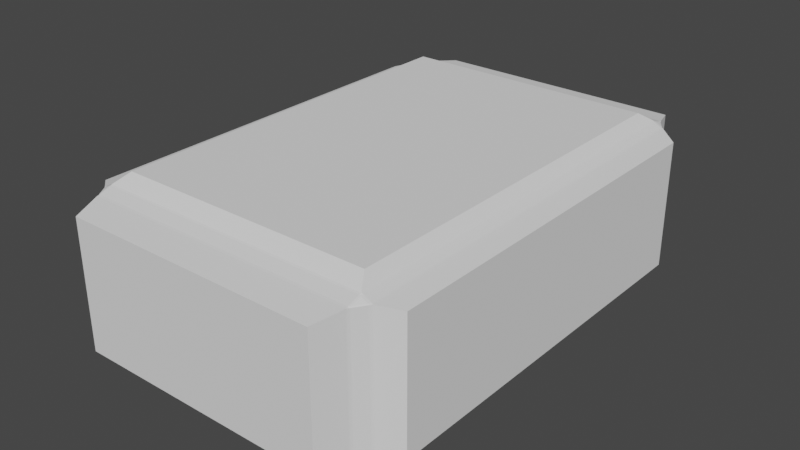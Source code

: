 # Source: lvl3map.blend  (saved by Blender 2.81.16; exported with 4.5.12 LTS)
import bpy
from mathutils import Matrix  # noqa: F401  (used for matrix-valued properties, if any)

bpy.ops.wm.read_factory_settings(use_empty=True)
scene = bpy.context.scene
scene.name = 'Scene'

# ---- collections
col_collection = bpy.data.collections.new('Collection'); scene.collection.children.link(col_collection)

# ---- world
world_world = bpy.data.worlds.new('World'); scene.world = world_world
world_world.use_nodes = True; world_world.node_tree.nodes.clear()
_N = world_world.node_tree.nodes; _L = world_world.node_tree.links
n0 = _N.new('ShaderNodeOutputWorld'); n0.name = 'World Output'; n0.location = (300, 300)
n1 = _N.new('ShaderNodeBackground'); n1.name = 'Background'; n1.location = (10, 300)
n1.inputs[0].default_value = (0.05088, 0.05088, 0.05088, 1.0)
_L.new(n1.outputs[0], n0.inputs[0])
n0.is_active_output = True
world_world.color = (0.05088, 0.05088, 0.05088)
world_world.use_sun_shadow = False
world_world.sun_shadow_jitter_overblur = 0.0

# ---- meshes
me_faces = bpy.data.meshes.new('faces')
me_faces.from_pydata([(-7.682, -10.0, -7.682), (-10.0, -7.682, -7.682), (-7.682, -10.0, 7.682), (-10.0, -7.682, 7.682), (-10.0, 7.682, -7.682), (-7.682, 10.0, -7.682), (-7.682, 10.0, 7.682), (-10.0, 7.682, 7.682), (10.0, -7.682, -7.682), (7.682, -10.0, -7.682), (7.682, -10.0, 7.682), (10.0, -7.682, 7.682), (7.682, 10.0, -7.682), (10.0, 7.682, -7.682), (10.0, 7.682, 7.682), (7.682, 10.0, 7.682), (-10.0, -6.369, -6.369), (-10.0, -6.484, -6.484), (-10.0, 6.484, -6.484), (-10.0, 6.369, -6.369), (-6.369, -10.0, -6.369), (-6.484, -10.0, -6.484), (-6.484, -10.0, 6.484), (-6.369, -10.0, 6.369), (-10.0, -6.369, 6.369), (-10.0, -6.484, 6.484), (-10.0, 6.369, 6.369), (-10.0, 6.484, 6.484), (-6.369, 10.0, 6.369), (-6.484, 10.0, 6.484), (-6.484, 10.0, -6.484), (-6.369, 10.0, -6.369), (6.484, 10.0, -6.484), (6.369, 10.0, -6.369), (6.369, 10.0, 6.369), (6.484, 10.0, 6.484), (10.0, 6.369, 6.369), (10.0, 6.484, 6.484), (10.0, 6.484, -6.484), (10.0, 6.369, -6.369), (10.0, -6.484, -6.484), (10.0, -6.369, -6.369), (10.0, -6.369, 6.369), (10.0, -6.484, 6.484), (6.369, -10.0, 6.369), (6.484, -10.0, 6.484), (6.484, -10.0, -6.484), (6.369, -10.0, -6.369)], [], [(21, 46, 9, 0), (37, 43, 11, 14), (17, 25, 3, 1), (29, 35, 15, 6), (16, 19, 26, 24), (47, 20, 23, 44), (27, 18, 4, 7), (31, 33, 34, 28), (22, 21, 0, 2), (35, 32, 12, 15), (30, 29, 6, 5), (32, 30, 5, 12), (39, 41, 42, 36), (43, 40, 8, 11), (38, 37, 14, 13), (40, 38, 13, 8), (46, 45, 10, 9), (45, 22, 2, 10), (25, 27, 7, 3), (18, 17, 1, 4)])
_uv = me_faces.uv_layers.new(name='UVMap')
_uv.uv.foreach_set('vector', [0.419, 0.956, 0.419, 0.794, 0.404, 0.779, 0.404, 0.971, 0.581, 0.544, 0.581, 0.706, 0.596, 0.721, 0.596, 0.529, 0.419, 0.04395, 0.581, 0.04395, 0.596, 0.02898, 0.404, 0.02898, 0.581, 0.294, 0.581, 0.456, 0.596, 0.471, 0.596, 0.279, 0.4204, 0.04539, 0.4204, 0.2046, 0.5796, 0.2046, 0.5796, 0.04539, 0.4204, 0.7954, 0.4204, 0.9546, 0.5796, 0.9546, 0.5796, 0.7954, 0.581, 0.206, 0.419, 0.206, 0.404, 0.221, 0.596, 0.221, 0.4204, 0.2954, 0.4204, 0.4546, 0.5796, 0.4546, 0.5796, 0.2954, 0.581, 0.956, 0.419, 0.956, 0.404, 0.971, 0.596, 0.971, 0.581, 0.456, 0.419, 0.456, 0.404, 0.471, 0.596, 0.471, 0.419, 0.294, 0.581, 0.294, 0.596, 0.279, 0.404, 0.279, 0.419, 0.456, 0.419, 0.294, 0.404, 0.279, 0.404, 0.471, 0.4204, 0.5454, 0.4204, 0.7046, 0.5796, 0.7046, 0.5796, 0.5454, 0.581, 0.706, 0.419, 0.706, 0.404, 0.721, 0.596, 0.721, 0.419, 0.544, 0.581, 0.544, 0.596, 0.529, 0.404, 0.529, 0.419, 0.706, 0.419, 0.544, 0.404, 0.529, 0.404, 0.721, 0.419, 0.794, 0.581, 0.794, 0.596, 0.779, 0.404, 0.779, 0.581, 0.794, 0.581, 0.956, 0.596, 0.971, 0.596, 0.779, 0.581, 0.04395, 0.581, 0.206, 0.596, 0.221, 0.596, 0.02898, 0.419, 0.206, 0.419, 0.04395, 0.404, 0.02898, 0.404, 0.221])
me_faces.use_remesh_fix_poles = True
me_faces.use_remesh_preserve_attributes = False
me_faces.use_mirror_vertex_groups = False
me_faces.update()
me_cube_002 = bpy.data.meshes.new('Cube.002')
me_cube_002.from_pydata([(-7.682, -7.682, -10.0), (-7.682, -10.0, -7.682), (-10.0, -7.682, -7.682), (-7.682, -10.0, 7.682), (-7.682, -7.682, 10.0), (-10.0, -7.682, 7.682), (-7.682, 7.682, -10.0), (-10.0, 7.682, -7.682), (-7.682, 10.0, -7.682), (-7.682, 7.682, 10.0), (-7.682, 10.0, 7.682), (-10.0, 7.682, 7.682), (7.682, -7.682, -10.0), (10.0, -7.682, -7.682), (7.682, -10.0, -7.682), (7.682, -7.682, 10.0), (7.682, -10.0, 7.682), (10.0, -7.682, 7.682), (7.682, 7.682, -10.0), (7.682, 10.0, -7.682), (10.0, 7.682, -7.682), (7.682, 7.682, 10.0), (10.0, 7.682, 7.682), (7.682, 10.0, 7.682), (-8.216, 8.315, -8.775), (-8.321, 8.321, -8.722), (-8.315, 8.216, -8.775), (-8.248, 8.248, -8.868), (-8.315, -8.216, -8.775), (-8.321, -8.321, -8.722), (-8.216, -8.315, -8.775), (-8.248, -8.248, -8.868), (-8.775, -8.216, -8.315), (-8.868, -8.248, -8.248), (-8.775, -8.315, -8.216), (-8.722, -8.321, -8.321), (-8.775, 8.216, -8.315), (-8.722, 8.321, -8.321), (-8.775, 8.315, -8.216), (-8.868, 8.248, -8.248), (-8.216, -8.775, -8.315), (-8.321, -8.722, -8.321), (-8.315, -8.775, -8.216), (-8.248, -8.868, -8.248), (-8.315, -8.775, 8.216), (-8.321, -8.722, 8.321), (-8.216, -8.775, 8.315), (-8.248, -8.868, 8.248), (-8.775, -8.315, 8.216), (-8.868, -8.248, 8.248), (-8.775, -8.216, 8.315), (-8.722, -8.321, 8.321), (-8.216, -8.315, 8.775), (-8.321, -8.321, 8.722), (-8.315, -8.216, 8.775), (-8.248, -8.248, 8.868), (-8.315, 8.216, 8.775), (-8.321, 8.321, 8.722), (-8.216, 8.315, 8.775), (-8.248, 8.248, 8.868), (-8.775, 8.216, 8.315), (-8.868, 8.248, 8.248), (-8.775, 8.315, 8.216), (-8.722, 8.321, 8.321), (-8.216, 8.775, 8.315), (-8.321, 8.722, 8.321), (-8.315, 8.775, 8.216), (-8.248, 8.868, 8.248), (-8.216, 8.775, -8.315), (-8.248, 8.868, -8.248), (-8.315, 8.775, -8.216), (-8.321, 8.722, -8.321), (8.315, 8.216, -8.775), (8.321, 8.321, -8.722), (8.216, 8.315, -8.775), (8.248, 8.248, -8.868), (8.216, 8.775, -8.315), (8.321, 8.722, -8.321), (8.315, 8.775, -8.216), (8.248, 8.868, -8.248), (8.216, 8.315, 8.775), (8.321, 8.321, 8.722), (8.315, 8.216, 8.775), (8.248, 8.248, 8.868), (8.216, 8.775, 8.315), (8.248, 8.868, 8.248), (8.315, 8.775, 8.216), (8.321, 8.722, 8.321), (8.775, 8.216, 8.315), (8.722, 8.321, 8.321), (8.775, 8.315, 8.216), (8.868, 8.248, 8.248), (8.775, 8.216, -8.315), (8.868, 8.248, -8.248), (8.775, 8.315, -8.216), (8.722, 8.321, -8.321), (8.216, -8.315, -8.775), (8.321, -8.321, -8.722), (8.315, -8.216, -8.775), (8.248, -8.248, -8.868), (8.775, -8.216, -8.315), (8.722, -8.321, -8.321), (8.775, -8.315, -8.216), (8.868, -8.248, -8.248), (8.315, -8.216, 8.775), (8.321, -8.321, 8.722), (8.216, -8.315, 8.775), (8.248, -8.248, 8.868), (8.775, -8.216, 8.315), (8.868, -8.248, 8.248), (8.775, -8.315, 8.216), (8.722, -8.321, 8.321), (8.216, -8.775, 8.315), (8.321, -8.722, 8.321), (8.315, -8.775, 8.216), (8.248, -8.868, 8.248), (8.216, -8.775, -8.315), (8.248, -8.868, -8.248), (8.315, -8.775, -8.216), (8.321, -8.722, -8.321), (9.434, 7.965, 7.965), (9.434, 7.965, -7.965), (9.434, -7.965, 7.965), (9.434, -7.965, -7.965), (-7.965, -9.434, -7.965), (-7.965, -9.434, 7.965), (7.965, -9.434, -7.965), (7.965, -9.434, 7.965), (7.682, -0.01968, 10.0), (8.248, -0.02113, 8.868)], [], [(30, 40, 116, 96), (106, 112, 46, 52), (26, 36, 32, 28), (58, 64, 84, 80), (114, 110, 102, 118), (127, 126, 14, 16), (90, 86, 78, 94), (82, 88, 108, 104), (27, 31, 0, 6), (49, 33, 2, 5), (61, 49, 5, 11), (39, 61, 11, 7), (75, 27, 6, 18), (59, 83, 21, 9), (79, 85, 23, 19), (99, 75, 18, 12), (129, 107, 15, 128), (123, 122, 17, 13), (31, 99, 12, 0), (125, 127, 16, 3), (29, 35, 41), (66, 62, 38, 70), (126, 124, 1, 14), (33, 39, 7, 2), (107, 55, 4, 15), (55, 59, 9, 4), (85, 67, 10, 23), (124, 125, 3, 1), (25, 71, 37), (98, 100, 92, 72), (67, 69, 8, 10), (69, 79, 19, 8), (122, 120, 22, 17), (81, 87, 89), (73, 95, 77), (97, 119, 101), (120, 121, 20, 22), (121, 123, 13, 20), (105, 111, 113), (42, 34, 48, 44), (45, 51, 53), (57, 63, 65), (54, 50, 60, 56), (74, 76, 68, 24), (93, 103, 123, 121), (91, 93, 121, 120), (109, 91, 120, 122), (103, 109, 122, 123), (43, 47, 125, 124), (117, 43, 124, 126), (47, 115, 127, 125), (115, 117, 126, 127), (83, 129, 128, 21)])
_uv = me_cube_002.uv_layers.new(name='UVMap')
_uv.uv.foreach_set('vector', [0.1473, 0.7326, 0.1473, 0.7384, 0.3527, 0.7384, 0.3527, 0.7326, 0.6473, 0.7326, 0.6473, 0.7384, 0.8527, 0.7384, 0.8527, 0.7326, 0.1458, 0.5189, 0.1369, 0.522, 0.1369, 0.728, 0.1458, 0.7311, 0.8527, 0.5174, 0.8527, 0.5116, 0.6462, 0.5119, 0.6336, 0.5208, 0.6027, 0.7558, 0.6027, 0.7442, 0.3973, 0.7442, 0.3973, 0.7558, 0.5996, 0.7684, 0.4004, 0.7684, 0.404, 0.779, 0.596, 0.779, 0.6163, 0.5194, 0.6038, 0.4953, 0.3962, 0.4953, 0.3837, 0.5194, 0.6308, 0.5223, 0.6192, 0.5223, 0.6067, 0.7416, 0.6433, 0.7322, 0.1469, 0.5184, 0.1469, 0.7316, 0.154, 0.721, 0.154, 0.529, 0.6031, 0.9894, 0.3969, 0.9894, 0.404, 1.0, 0.596, 1.0, 0.8644, 0.5219, 0.8644, 0.7281, 0.875, 0.721, 0.875, 0.529, 0.3969, 0.2423, 0.6031, 0.2423, 0.596, 0.221, 0.404, 0.221, 0.3673, 0.5219, 0.1469, 0.5184, 0.154, 0.529, 0.346, 0.529, 0.8531, 0.5184, 0.6327, 0.5219, 0.654, 0.529, 0.846, 0.529, 0.3969, 0.4923, 0.6031, 0.4923, 0.596, 0.471, 0.404, 0.471, 0.3531, 0.7316, 0.3673, 0.5219, 0.346, 0.529, 0.346, 0.721, 0.6398, 0.627, 0.6469, 0.7316, 0.654, 0.721, 0.654, 0.6252, 0.4004, 0.7316, 0.5996, 0.7316, 0.596, 0.721, 0.404, 0.721, 0.1469, 0.7316, 0.3531, 0.7316, 0.346, 0.721, 0.154, 0.721, 0.8496, 0.7447, 0.6504, 0.7447, 0.654, 0.75, 0.846, 0.75, 0.146, 0.729, 0.141, 0.729, 0.146, 0.734, 0.6027, 0.2558, 0.6027, 0.2442, 0.3973, 0.2442, 0.3973, 0.2558, 0.3496, 0.7447, 0.1504, 0.7447, 0.154, 0.75, 0.346, 0.75, 0.1356, 0.7281, 0.1356, 0.5219, 0.125, 0.529, 0.125, 0.721, 0.6469, 0.7316, 0.8531, 0.7316, 0.846, 0.721, 0.654, 0.721, 0.8531, 0.7316, 0.8531, 0.5184, 0.846, 0.529, 0.846, 0.721, 0.6469, 0.5106, 0.8531, 0.5106, 0.846, 0.5, 0.654, 0.5, 0.4004, 0.9763, 0.5996, 0.9763, 0.596, 0.971, 0.404, 0.971, 0.146, 0.521, 0.146, 0.516, 0.141, 0.521, 0.3567, 0.7322, 0.3933, 0.7416, 0.3808, 0.5223, 0.3692, 0.5223, 0.6031, 0.2577, 0.3969, 0.2577, 0.404, 0.279, 0.596, 0.279, 0.1469, 0.5106, 0.3531, 0.5106, 0.346, 0.5, 0.154, 0.5, 0.5996, 0.7316, 0.6066, 0.5254, 0.596, 0.529, 0.596, 0.721, 0.646, 0.521, 0.646, 0.516, 0.641, 0.521, 0.354, 0.521, 0.359, 0.521, 0.354, 0.516, 0.354, 0.729, 0.354, 0.734, 0.359, 0.729, 0.6066, 0.5254, 0.3934, 0.5254, 0.404, 0.529, 0.596, 0.529, 0.3934, 0.5254, 0.4004, 0.7316, 0.404, 0.721, 0.404, 0.529, 0.646, 0.729, 0.641, 0.729, 0.646, 0.734, 0.3973, 0.9826, 0.3973, 0.9884, 0.6027, 0.9884, 0.6027, 0.9826, 0.604, 0.979, 0.604, 0.984, 0.609, 0.979, 0.854, 0.521, 0.859, 0.521, 0.854, 0.516, 0.8542, 0.7311, 0.8631, 0.728, 0.8631, 0.522, 0.8542, 0.5189, 0.3664, 0.5208, 0.3538, 0.5119, 0.1473, 0.5116, 0.1473, 0.5174, 0.3827, 0.5219, 0.3969, 0.7423, 0.4004, 0.7316, 0.3934, 0.5254, 0.6173, 0.5219, 0.3827, 0.5219, 0.3934, 0.5254, 0.6066, 0.5254, 0.6031, 0.7423, 0.6173, 0.5219, 0.6066, 0.5254, 0.5996, 0.7316, 0.3969, 0.7423, 0.6031, 0.7423, 0.5996, 0.7316, 0.4004, 0.7316, 0.3969, 0.9816, 0.6031, 0.9816, 0.5996, 0.9763, 0.4004, 0.9763, 0.3531, 0.7394, 0.1469, 0.7394, 0.1504, 0.7447, 0.3496, 0.7447, 0.8531, 0.7394, 0.6469, 0.7394, 0.6504, 0.7447, 0.8496, 0.7447, 0.6031, 0.7577, 0.3969, 0.7577, 0.4004, 0.7684, 0.5996, 0.7684, 0.6327, 0.5219, 0.6398, 0.627, 0.654, 0.6252, 0.654, 0.529])
me_cube_002.use_remesh_fix_poles = True
me_cube_002.use_remesh_preserve_attributes = False
me_cube_002.use_mirror_vertex_groups = False
me_cube_002.update()
me_faces_001 = bpy.data.meshes.new('faces.001')
me_faces_001.from_pydata([(-7.682, -7.682, -10.0), (-7.682, 7.682, -10.0), (7.682, -7.682, -10.0), (7.682, 7.682, -10.0), (-6.369, 6.369, -10.0), (-6.484, 6.484, -10.0), (-6.484, -6.484, -10.0), (-6.369, -6.369, -10.0), (6.369, 6.369, -10.0), (6.484, 6.484, -10.0), (6.369, -6.369, -10.0), (6.484, -6.484, -10.0)], [], [(5, 9, 3, 1), (4, 7, 10, 8), (11, 6, 0, 2), (9, 11, 2, 3), (6, 5, 1, 0)])
_uv = me_faces_001.uv_layers.new(name='UVMap')
_uv.uv.foreach_set('vector', [0.169, 0.544, 0.331, 0.544, 0.346, 0.529, 0.154, 0.529, 0.1704, 0.5454, 0.1704, 0.7046, 0.3296, 0.7046, 0.3296, 0.5454, 0.331, 0.706, 0.169, 0.706, 0.154, 0.721, 0.346, 0.721, 0.331, 0.544, 0.331, 0.706, 0.346, 0.721, 0.346, 0.529, 0.169, 0.706, 0.169, 0.544, 0.154, 0.529, 0.154, 0.721])
me_faces_001.use_remesh_fix_poles = True
me_faces_001.use_remesh_preserve_attributes = False
me_faces_001.use_mirror_vertex_groups = False
me_faces_001.update()
me_cube_000 = bpy.data.meshes.new('Cube.000')
me_cube_000.from_pydata([(-8.216, 8.315, -8.775), (-8.321, 8.321, -8.722), (-8.315, 8.216, -8.775), (-8.248, 8.248, -8.868), (-8.315, -8.216, -8.775), (-8.321, -8.321, -8.722), (-8.216, -8.315, -8.775), (-8.248, -8.248, -8.868), (-8.775, -8.216, -8.315), (-8.868, -8.248, -8.248), (-8.775, -8.315, -8.216), (-8.722, -8.321, -8.321), (-8.775, 8.216, -8.315), (-8.722, 8.321, -8.321), (-8.775, 8.315, -8.216), (-8.868, 8.248, -8.248), (-8.216, -8.775, -8.315), (-8.321, -8.722, -8.321), (-8.315, -8.775, -8.216), (-8.248, -8.868, -8.248), (-8.315, -8.775, 8.216), (-8.321, -8.722, 8.321), (-8.216, -8.775, 8.315), (-8.248, -8.868, 8.248), (-8.775, -8.315, 8.216), (-8.868, -8.248, 8.248), (-8.775, -8.216, 8.315), (-8.722, -8.321, 8.321), (-8.216, -8.315, 8.775), (-8.321, -8.321, 8.722), (-8.315, -8.216, 8.775), (-8.248, -8.248, 8.868), (-8.315, 8.216, 8.775), (-8.321, 8.321, 8.722), (-8.216, 8.315, 8.775), (-8.248, 8.248, 8.868), (-8.775, 8.216, 8.315), (-8.868, 8.248, 8.248), (-8.775, 8.315, 8.216), (-8.722, 8.321, 8.321), (-8.216, 8.775, 8.315), (-8.321, 8.722, 8.321), (-8.315, 8.775, 8.216), (-8.248, 8.868, 8.248), (-8.216, 8.775, -8.315), (-8.248, 8.868, -8.248), (-8.315, 8.775, -8.216), (-8.321, 8.722, -8.321), (8.315, 8.216, -8.775), (8.321, 8.321, -8.722), (8.216, 8.315, -8.775), (8.248, 8.248, -8.868), (8.216, 8.775, -8.315), (8.321, 8.722, -8.321), (8.315, 8.775, -8.216), (8.248, 8.868, -8.248), (8.216, 8.315, 8.775), (8.321, 8.321, 8.722), (8.315, 8.216, 8.775), (8.248, 8.248, 8.868), (8.216, 8.775, 8.315), (8.248, 8.868, 8.248), (8.315, 8.775, 8.216), (8.321, 8.722, 8.321), (8.775, 8.216, 8.315), (8.722, 8.321, 8.321), (8.775, 8.315, 8.216), (8.868, 8.248, 8.248), (8.775, 8.216, -8.315), (8.868, 8.248, -8.248), (8.775, 8.315, -8.216), (8.722, 8.321, -8.321), (8.216, -8.315, -8.775), (8.321, -8.321, -8.722), (8.315, -8.216, -8.775), (8.248, -8.248, -8.868), (8.775, -8.216, -8.315), (8.722, -8.321, -8.321), (8.775, -8.315, -8.216), (8.868, -8.248, -8.248), (8.315, -8.216, 8.775), (8.321, -8.321, 8.722), (8.216, -8.315, 8.775), (8.248, -8.248, 8.868), (8.775, -8.216, 8.315), (8.868, -8.248, 8.248), (8.775, -8.315, 8.216), (8.722, -8.321, 8.321), (8.216, -8.775, 8.315), (8.321, -8.722, 8.321), (8.315, -8.775, 8.216), (8.248, -8.868, 8.248), (8.216, -8.775, -8.315), (8.248, -8.868, -8.248), (8.315, -8.775, -8.216), (8.321, -8.722, -8.321)], [], [(0, 1, 2, 3), (4, 5, 6, 7), (8, 9, 10, 11), (12, 13, 14, 15), (16, 17, 18, 19), (20, 21, 22, 23), (24, 25, 26, 27), (28, 29, 30, 31), (32, 33, 34, 35), (36, 37, 38, 39), (40, 41, 42, 43), (44, 45, 46, 47), (48, 49, 50, 51), (52, 53, 54, 55), (56, 57, 58, 59), (60, 61, 62, 63), (64, 65, 66, 67), (68, 69, 70, 71), (72, 73, 74, 75), (76, 77, 78, 79), (80, 81, 82, 83), (84, 85, 86, 87), (88, 89, 90, 91), (92, 93, 94, 95), (11, 5, 4, 8), (5, 17, 16, 6), (17, 11, 10, 18), (27, 21, 20, 24), (21, 29, 28, 22), (29, 27, 26, 30), (47, 1, 0, 44), (1, 13, 12, 2), (13, 47, 46, 14), (39, 33, 32, 36), (33, 41, 40, 34), (41, 39, 38, 42), (95, 73, 72, 92), (73, 77, 76, 74), (77, 95, 94, 78), (87, 81, 80, 84), (81, 89, 88, 82), (89, 87, 86, 90), (71, 49, 48, 68), (49, 53, 52, 50), (53, 71, 70, 54), (63, 57, 56, 60), (57, 65, 64, 58), (65, 63, 62, 66), (2, 4, 7, 3), (8, 12, 15, 9), (18, 20, 23, 19), (24, 10, 9, 25), (30, 32, 35, 31), (36, 26, 25, 37), (42, 46, 45, 43), (14, 38, 37, 15), (50, 0, 3, 51), (44, 52, 55, 45), (34, 56, 59, 35), (60, 40, 43, 61), (66, 70, 69, 67), (54, 62, 61, 55), (74, 48, 51, 75), (68, 76, 79, 69), (58, 80, 83, 59), (84, 64, 67, 85), (90, 94, 93, 91), (78, 86, 85, 79), (6, 72, 75, 7), (92, 16, 19, 93), (82, 28, 31, 83), (22, 88, 91, 23)])
_uv = me_cube_000.uv_layers.new(name='UVMap')
_uv.uv.foreach_set('vector', [0.1473, 0.5174, 0.1466, 0.517, 0.1466, 0.5179, 0.1469, 0.5179, 0.1458, 0.7311, 0.1452, 0.7316, 0.1466, 0.7321, 0.1466, 0.7318, 0.1369, 0.728, 0.1361, 0.7281, 0.1361, 0.7284, 0.1375, 0.7289, 0.1369, 0.522, 0.1375, 0.5211, 0.1361, 0.5216, 0.1361, 0.5219, 0.1473, 0.7384, 0.1466, 0.738, 0.1466, 0.7389, 0.1469, 0.7389, 0.6027, 0.9826, 0.6034, 0.983, 0.6034, 0.9821, 0.6031, 0.9821, 0.6027, 0.9884, 0.6031, 0.9889, 0.6034, 0.9889, 0.6034, 0.988, 0.8527, 0.7326, 0.8534, 0.733, 0.8534, 0.7321, 0.8531, 0.7321, 0.8542, 0.5189, 0.8548, 0.5184, 0.8534, 0.5179, 0.8534, 0.5182, 0.8631, 0.522, 0.8639, 0.5219, 0.8639, 0.5216, 0.8625, 0.5211, 0.8527, 0.5116, 0.8534, 0.512, 0.8534, 0.5111, 0.8531, 0.5111, 0.1473, 0.5116, 0.1469, 0.5111, 0.1466, 0.5111, 0.1466, 0.512, 0.3692, 0.5223, 0.37, 0.5216, 0.3682, 0.5216, 0.3682, 0.5219, 0.3538, 0.5119, 0.3553, 0.5125, 0.3534, 0.5111, 0.3531, 0.5111, 0.6336, 0.5208, 0.6337, 0.5202, 0.6318, 0.5216, 0.6321, 0.5216, 0.6462, 0.5119, 0.6469, 0.5111, 0.6466, 0.5111, 0.6447, 0.5125, 0.6192, 0.5223, 0.62, 0.5216, 0.6182, 0.5216, 0.6182, 0.5219, 0.3808, 0.5223, 0.3818, 0.5219, 0.3818, 0.5216, 0.38, 0.5216, 0.3527, 0.7326, 0.3534, 0.733, 0.3534, 0.7321, 0.3531, 0.7321, 0.3933, 0.7416, 0.391, 0.7418, 0.3966, 0.7432, 0.3966, 0.7429, 0.6433, 0.7322, 0.641, 0.7336, 0.6466, 0.7321, 0.6466, 0.7318, 0.6067, 0.7416, 0.6034, 0.7429, 0.6034, 0.7432, 0.609, 0.7418, 0.6473, 0.7384, 0.6466, 0.738, 0.6466, 0.7389, 0.6469, 0.7389, 0.3527, 0.7384, 0.3531, 0.7389, 0.3534, 0.7389, 0.3534, 0.738, 0.141, 0.729, 0.146, 0.729, 0.1461, 0.7284, 0.1403, 0.7284, 0.146, 0.729, 0.146, 0.734, 0.1466, 0.7347, 0.1466, 0.7289, 0.146, 0.734, 0.141, 0.729, 0.1403, 0.7289, 0.1461, 0.7347, 0.604, 0.984, 0.604, 0.979, 0.6034, 0.9789, 0.6034, 0.9847, 0.604, 0.979, 0.609, 0.979, 0.6097, 0.9784, 0.6039, 0.9784, 0.609, 0.979, 0.604, 0.984, 0.6039, 0.9847, 0.6097, 0.9789, 0.146, 0.516, 0.146, 0.521, 0.1466, 0.5211, 0.1466, 0.5153, 0.146, 0.521, 0.141, 0.521, 0.1403, 0.5216, 0.1461, 0.5216, 0.141, 0.521, 0.146, 0.516, 0.1461, 0.5153, 0.1403, 0.5211, 0.859, 0.521, 0.854, 0.521, 0.8539, 0.5216, 0.8597, 0.5216, 0.854, 0.521, 0.854, 0.516, 0.8534, 0.5153, 0.8534, 0.5211, 0.854, 0.516, 0.859, 0.521, 0.8597, 0.5211, 0.8539, 0.5153, 0.354, 0.734, 0.354, 0.729, 0.3534, 0.7289, 0.3534, 0.7347, 0.354, 0.729, 0.359, 0.729, 0.3597, 0.7284, 0.3539, 0.7284, 0.359, 0.729, 0.354, 0.734, 0.3539, 0.7347, 0.3597, 0.7289, 0.641, 0.729, 0.646, 0.729, 0.6461, 0.7284, 0.6403, 0.7284, 0.646, 0.729, 0.646, 0.734, 0.6466, 0.7347, 0.6466, 0.7289, 0.646, 0.734, 0.641, 0.729, 0.6403, 0.7289, 0.6461, 0.7347, 0.359, 0.521, 0.354, 0.521, 0.3539, 0.5216, 0.3597, 0.5216, 0.354, 0.521, 0.354, 0.516, 0.3534, 0.5153, 0.3534, 0.5211, 0.354, 0.516, 0.359, 0.521, 0.3597, 0.5211, 0.3539, 0.5153, 0.646, 0.516, 0.646, 0.521, 0.6466, 0.5211, 0.6466, 0.5153, 0.646, 0.521, 0.641, 0.521, 0.6403, 0.5216, 0.6461, 0.5216, 0.641, 0.521, 0.646, 0.516, 0.6461, 0.5153, 0.6403, 0.5211, 0.1458, 0.5189, 0.1458, 0.7311, 0.1469, 0.7316, 0.1469, 0.5184, 0.1369, 0.728, 0.1369, 0.522, 0.1356, 0.5219, 0.1356, 0.7281, 0.3973, 0.9826, 0.6027, 0.9826, 0.6031, 0.9816, 0.3969, 0.9816, 0.6027, 0.9884, 0.3973, 0.9884, 0.3969, 0.9894, 0.6031, 0.9894, 0.8542, 0.7311, 0.8542, 0.5189, 0.8531, 0.5184, 0.8531, 0.7316, 0.8631, 0.522, 0.8631, 0.728, 0.8644, 0.7281, 0.8644, 0.5219, 0.6027, 0.2558, 0.3973, 0.2558, 0.3969, 0.2577, 0.6031, 0.2577, 0.3973, 0.2442, 0.6027, 0.2442, 0.6031, 0.2423, 0.3969, 0.2423, 0.3664, 0.5208, 0.1473, 0.5174, 0.1469, 0.5184, 0.3673, 0.5219, 0.1473, 0.5116, 0.3538, 0.5119, 0.3531, 0.5106, 0.1469, 0.5106, 0.8527, 0.5174, 0.6336, 0.5208, 0.6327, 0.5219, 0.8531, 0.5184, 0.6462, 0.5119, 0.8527, 0.5116, 0.8531, 0.5106, 0.6469, 0.5106, 0.6163, 0.5194, 0.3837, 0.5194, 0.3827, 0.5219, 0.6173, 0.5219, 0.3962, 0.4953, 0.6038, 0.4953, 0.6031, 0.4923, 0.3969, 0.4923, 0.3567, 0.7322, 0.3692, 0.5223, 0.3673, 0.5219, 0.3531, 0.7316, 0.3808, 0.5223, 0.3933, 0.7416, 0.3969, 0.7423, 0.3827, 0.5219, 0.6308, 0.5223, 0.6433, 0.7322, 0.6469, 0.7316, 0.6327, 0.5219, 0.6067, 0.7416, 0.6192, 0.5223, 0.6173, 0.5219, 0.6031, 0.7423, 0.6027, 0.7558, 0.3973, 0.7558, 0.3969, 0.7577, 0.6031, 0.7577, 0.3973, 0.7442, 0.6027, 0.7442, 0.6031, 0.7423, 0.3969, 0.7423, 0.1473, 0.7326, 0.3527, 0.7326, 0.3531, 0.7316, 0.1469, 0.7316, 0.3527, 0.7384, 0.1473, 0.7384, 0.1469, 0.7394, 0.3531, 0.7394, 0.6473, 0.7326, 0.8527, 0.7326, 0.8531, 0.7316, 0.6469, 0.7316, 0.8527, 0.7384, 0.6473, 0.7384, 0.6469, 0.7394, 0.8531, 0.7394])
me_cube_000.use_remesh_fix_poles = True
me_cube_000.use_remesh_preserve_attributes = False
me_cube_000.use_mirror_vertex_groups = False
me_cube_000.update()
me_faces_002 = bpy.data.meshes.new('faces.002')
me_faces_002.from_pydata([(-10.0, -6.369, -6.369), (-10.0, -6.484, -6.484), (-10.0, 6.484, -6.484), (-10.0, 6.369, -6.369), (-6.369, -10.0, -6.369), (-6.484, -10.0, -6.484), (-6.484, -10.0, 6.484), (-6.369, -10.0, 6.369), (-10.0, -6.369, 6.369), (-10.0, -6.484, 6.484), (-6.369, -6.369, 10.0), (-6.484, -6.484, 10.0), (-6.484, 6.484, 10.0), (-6.369, 6.369, 10.0), (-10.0, 6.369, 6.369), (-10.0, 6.484, 6.484), (-6.369, 10.0, 6.369), (-6.484, 10.0, 6.484), (-6.484, 10.0, -6.484), (-6.369, 10.0, -6.369), (6.484, 10.0, -6.484), (6.369, 10.0, -6.369), (6.484, 6.484, 10.0), (6.369, 6.369, 10.0), (6.369, 10.0, 6.369), (6.484, 10.0, 6.484), (10.0, 6.369, 6.369), (10.0, 6.484, 6.484), (10.0, 6.484, -6.484), (10.0, 6.369, -6.369), (10.0, -6.484, -6.484), (10.0, -6.369, -6.369), (6.484, -6.484, 10.0), (6.369, -6.369, 10.0), (10.0, -6.369, 6.369), (10.0, -6.484, 6.484), (6.369, -10.0, 6.369), (6.484, -10.0, 6.484), (6.484, -10.0, -6.484), (6.369, -10.0, -6.369), (-10.0, -6.484, -6.484), (-10.0, 6.484, -6.484), (-10.0, 6.369, -6.369), (-10.0, -6.369, -6.369), (-6.484, -10.0, -6.484), (-6.484, -10.0, 6.484), (-6.369, -10.0, 6.369), (-6.369, -10.0, -6.369), (-10.0, -6.484, 6.484), (-10.0, -6.369, 6.369), (-6.484, -6.484, 10.0), (-6.484, 6.484, 10.0), (-6.369, 6.369, 10.0), (-6.369, -6.369, 10.0), (-10.0, 6.484, 6.484), (-10.0, 6.369, 6.369), (-6.484, 10.0, 6.484), (-6.484, 10.0, -6.484), (-6.369, 10.0, -6.369), (-6.369, 10.0, 6.369), (6.484, 10.0, -6.484), (6.369, 10.0, -6.369), (6.484, 6.484, 10.0), (6.369, 6.369, 10.0), (6.484, 10.0, 6.484), (6.369, 10.0, 6.369), (10.0, 6.484, 6.484), (10.0, 6.484, -6.484), (10.0, 6.369, -6.369), (10.0, 6.369, 6.369), (10.0, -6.484, -6.484), (10.0, -6.369, -6.369), (6.484, -6.484, 10.0), (6.369, -6.369, 10.0), (10.0, -6.484, 6.484), (10.0, -6.369, 6.369), (6.484, -10.0, 6.484), (6.484, -10.0, -6.484), (6.369, -10.0, -6.369), (6.369, -10.0, 6.369)], [], [(40, 41, 42, 43), (44, 45, 46, 47), (48, 40, 43, 49), (54, 48, 49, 55), (56, 57, 58, 59), (41, 54, 55, 42), (57, 60, 61, 58), (64, 56, 59, 65), (66, 67, 68, 69), (60, 64, 65, 61), (67, 70, 71, 68), (74, 66, 69, 75), (76, 77, 78, 79), (70, 74, 75, 71), (77, 44, 47, 78), (45, 76, 79, 46), (41, 40, 1, 2), (43, 42, 3, 0), (45, 44, 5, 6), (47, 46, 7, 4), (40, 48, 9, 1), (49, 43, 0, 8), (51, 50, 11, 12), (53, 52, 13, 10), (48, 54, 15, 9), (55, 49, 8, 14), (57, 56, 17, 18), (59, 58, 19, 16), (54, 41, 2, 15), (42, 55, 14, 3), (60, 57, 18, 20), (58, 61, 21, 19), (62, 51, 12, 22), (52, 63, 23, 13), (56, 64, 25, 17), (65, 59, 16, 24), (67, 66, 27, 28), (69, 68, 29, 26), (64, 60, 20, 25), (61, 65, 24, 21), (70, 67, 28, 30), (68, 71, 31, 29), (72, 62, 22, 32), (63, 73, 33, 23), (66, 74, 35, 27), (75, 69, 26, 34), (77, 76, 37, 38), (79, 78, 39, 36), (74, 70, 30, 35), (71, 75, 34, 31), (44, 77, 38, 5), (78, 47, 4, 39), (50, 72, 32, 11), (73, 53, 10, 33), (76, 45, 6, 37), (46, 79, 36, 7)])
_uv = me_faces_002.uv_layers.new(name='UVMap')
_uv.uv.foreach_set('vector', [0.419, 0.04395, 0.419, 0.206, 0.4204, 0.2046, 0.4204, 0.04539, 0.419, 0.956, 0.581, 0.956, 0.5796, 0.9546, 0.4204, 0.9546, 0.581, 0.04395, 0.419, 0.04395, 0.4204, 0.04539, 0.5796, 0.04539, 0.581, 0.206, 0.581, 0.04395, 0.5796, 0.04539, 0.5796, 0.2046, 0.581, 0.294, 0.419, 0.294, 0.4204, 0.2954, 0.5796, 0.2954, 0.419, 0.206, 0.581, 0.206, 0.5796, 0.2046, 0.4204, 0.2046, 0.419, 0.294, 0.419, 0.456, 0.4204, 0.4546, 0.4204, 0.2954, 0.581, 0.456, 0.581, 0.294, 0.5796, 0.2954, 0.5796, 0.4546, 0.581, 0.544, 0.419, 0.544, 0.4204, 0.5454, 0.5796, 0.5454, 0.419, 0.456, 0.581, 0.456, 0.5796, 0.4546, 0.4204, 0.4546, 0.419, 0.544, 0.419, 0.706, 0.4204, 0.7046, 0.4204, 0.5454, 0.581, 0.706, 0.581, 0.544, 0.5796, 0.5454, 0.5796, 0.7046, 0.581, 0.794, 0.419, 0.794, 0.4204, 0.7954, 0.5796, 0.7954, 0.419, 0.706, 0.581, 0.706, 0.5796, 0.7046, 0.4204, 0.7046, 0.419, 0.794, 0.419, 0.956, 0.4204, 0.9546, 0.4204, 0.7954, 0.581, 0.956, 0.581, 0.794, 0.5796, 0.7954, 0.5796, 0.9546, 0.419, 0.206, 0.419, 0.04395, 0.419, 0.04395, 0.419, 0.206, 0.4204, 0.04539, 0.4204, 0.2046, 0.4204, 0.2046, 0.4204, 0.04539, 0.581, 0.956, 0.419, 0.956, 0.419, 0.956, 0.581, 0.956, 0.4204, 0.9546, 0.5796, 0.9546, 0.5796, 0.9546, 0.4204, 0.9546, 0.419, 0.04395, 0.581, 0.04395, 0.581, 0.04395, 0.419, 0.04395, 0.5796, 0.04539, 0.4204, 0.04539, 0.4204, 0.04539, 0.5796, 0.04539, 0.831, 0.544, 0.831, 0.706, 0.831, 0.706, 0.831, 0.544, 0.8296, 0.7046, 0.8296, 0.5454, 0.8296, 0.5454, 0.8296, 0.7046, 0.581, 0.04395, 0.581, 0.206, 0.581, 0.206, 0.581, 0.04395, 0.5796, 0.2046, 0.5796, 0.04539, 0.5796, 0.04539, 0.5796, 0.2046, 0.419, 0.294, 0.581, 0.294, 0.581, 0.294, 0.419, 0.294, 0.5796, 0.2954, 0.4204, 0.2954, 0.4204, 0.2954, 0.5796, 0.2954, 0.581, 0.206, 0.419, 0.206, 0.419, 0.206, 0.581, 0.206, 0.4204, 0.2046, 0.5796, 0.2046, 0.5796, 0.2046, 0.4204, 0.2046, 0.419, 0.456, 0.419, 0.294, 0.419, 0.294, 0.419, 0.456, 0.4204, 0.2954, 0.4204, 0.4546, 0.4204, 0.4546, 0.4204, 0.2954, 0.669, 0.544, 0.831, 0.544, 0.831, 0.544, 0.669, 0.544, 0.8296, 0.5454, 0.6704, 0.5454, 0.6704, 0.5454, 0.8296, 0.5454, 0.581, 0.294, 0.581, 0.456, 0.581, 0.456, 0.581, 0.294, 0.5796, 0.4546, 0.5796, 0.2954, 0.5796, 0.2954, 0.5796, 0.4546, 0.419, 0.544, 0.581, 0.544, 0.581, 0.544, 0.419, 0.544, 0.5796, 0.5454, 0.4204, 0.5454, 0.4204, 0.5454, 0.5796, 0.5454, 0.581, 0.456, 0.419, 0.456, 0.419, 0.456, 0.581, 0.456, 0.4204, 0.4546, 0.5796, 0.4546, 0.5796, 0.4546, 0.4204, 0.4546, 0.419, 0.706, 0.419, 0.544, 0.419, 0.544, 0.419, 0.706, 0.4204, 0.5454, 0.4204, 0.7046, 0.4204, 0.7046, 0.4204, 0.5454, 0.669, 0.706, 0.669, 0.544, 0.669, 0.544, 0.669, 0.706, 0.6704, 0.5454, 0.6704, 0.7046, 0.6704, 0.7046, 0.6704, 0.5454, 0.581, 0.544, 0.581, 0.706, 0.581, 0.706, 0.581, 0.544, 0.5796, 0.7046, 0.5796, 0.5454, 0.5796, 0.5454, 0.5796, 0.7046, 0.419, 0.794, 0.581, 0.794, 0.581, 0.794, 0.419, 0.794, 0.5796, 0.7954, 0.4204, 0.7954, 0.4204, 0.7954, 0.5796, 0.7954, 0.581, 0.706, 0.419, 0.706, 0.419, 0.706, 0.581, 0.706, 0.4204, 0.7046, 0.5796, 0.7046, 0.5796, 0.7046, 0.4204, 0.7046, 0.419, 0.956, 0.419, 0.794, 0.419, 0.794, 0.419, 0.956, 0.4204, 0.7954, 0.4204, 0.9546, 0.4204, 0.9546, 0.4204, 0.7954, 0.831, 0.706, 0.669, 0.706, 0.669, 0.706, 0.831, 0.706, 0.6704, 0.7046, 0.8296, 0.7046, 0.8296, 0.7046, 0.6704, 0.7046, 0.581, 0.794, 0.581, 0.956, 0.581, 0.956, 0.581, 0.794, 0.5796, 0.9546, 0.5796, 0.7954, 0.5796, 0.7954, 0.5796, 0.9546])
me_faces_002.use_remesh_fix_poles = True
me_faces_002.use_remesh_preserve_attributes = False
me_faces_002.use_mirror_vertex_groups = False
me_faces_002.update()
me_faces_003 = bpy.data.meshes.new('faces.003')
me_faces_003.from_pydata([(-6.369, 6.369, -10.0), (-6.484, 6.484, -10.0), (-6.484, -6.484, -10.0), (-6.369, -6.369, -10.0), (6.369, 6.369, -10.0), (6.484, 6.484, -10.0), (6.369, -6.369, -10.0), (6.484, -6.484, -10.0)], [], [(1, 2, 3, 0), (5, 1, 0, 4), (7, 5, 4, 6), (2, 7, 6, 3)])
_uv = me_faces_003.uv_layers.new(name='UVMap')
_uv.uv.foreach_set('vector', [0.169, 0.544, 0.169, 0.706, 0.1704, 0.7046, 0.1704, 0.5454, 0.331, 0.544, 0.169, 0.544, 0.1704, 0.5454, 0.3296, 0.5454, 0.331, 0.706, 0.331, 0.544, 0.3296, 0.5454, 0.3296, 0.7046, 0.169, 0.706, 0.331, 0.706, 0.3296, 0.7046, 0.1704, 0.7046])
me_faces_003.use_remesh_fix_poles = True
me_faces_003.use_remesh_preserve_attributes = False
me_faces_003.use_mirror_vertex_groups = False
me_faces_003.update()
me_faces_004 = bpy.data.meshes.new('faces.004')
me_faces_004.from_pydata([(-7.682, -7.682, 10.0), (-7.682, 7.682, 10.0), (7.682, -7.682, 10.0), (7.682, 7.682, 10.0), (-6.369, -6.369, 10.0), (-6.484, -6.484, 10.0), (-6.484, 6.484, 10.0), (-6.369, 6.369, 10.0), (6.484, 6.484, 10.0), (6.369, 6.369, 10.0), (6.484, -6.484, 10.0), (6.369, -6.369, 10.0)], [], [(5, 10, 2, 0), (9, 11, 4, 7), (6, 5, 0, 1), (10, 8, 3, 2), (8, 6, 1, 3)])
_uv = me_faces_004.uv_layers.new(name='UVMap')
_uv.uv.foreach_set('vector', [0.831, 0.706, 0.669, 0.706, 0.654, 0.721, 0.846, 0.721, 0.6704, 0.5454, 0.6704, 0.7046, 0.8296, 0.7046, 0.8296, 0.5454, 0.831, 0.544, 0.831, 0.706, 0.846, 0.721, 0.846, 0.529, 0.669, 0.706, 0.669, 0.544, 0.654, 0.529, 0.654, 0.721, 0.669, 0.544, 0.831, 0.544, 0.846, 0.529, 0.654, 0.529])
me_faces_004.use_remesh_fix_poles = True
me_faces_004.use_remesh_preserve_attributes = False
me_faces_004.use_mirror_vertex_groups = False
me_faces_004.update()
me_faces_005 = bpy.data.meshes.new('faces.005')
me_faces_005.from_pydata([(-6.484, -6.484, 10.0), (-6.484, 6.484, 10.0), (-6.369, 6.369, 10.0), (-6.369, -6.369, 10.0), (6.484, 6.484, 10.0), (6.369, 6.369, 10.0), (6.484, -6.484, 10.0), (6.369, -6.369, 10.0)], [], [(0, 1, 2, 3), (1, 4, 5, 2), (4, 6, 7, 5), (6, 0, 3, 7)])
_uv = me_faces_005.uv_layers.new(name='UVMap')
_uv.uv.foreach_set('vector', [0.831, 0.706, 0.831, 0.544, 0.8296, 0.5454, 0.8296, 0.7046, 0.831, 0.544, 0.669, 0.544, 0.6704, 0.5454, 0.8296, 0.5454, 0.669, 0.544, 0.669, 0.706, 0.6704, 0.7046, 0.6704, 0.5454, 0.669, 0.706, 0.831, 0.706, 0.8296, 0.7046, 0.6704, 0.7046])
me_faces_005.use_remesh_fix_poles = True
me_faces_005.use_remesh_preserve_attributes = False
me_faces_005.use_mirror_vertex_groups = False
me_faces_005.update()

# ---- objects
ob_cube = bpy.data.objects.new('Cube', me_faces)
ob_trim = bpy.data.objects.new('trim', me_cube_002)
ob_floor = bpy.data.objects.new('floor', me_faces_001)
ob_trim_001 = bpy.data.objects.new('trim.001', me_cube_000)
ob_cube_001 = bpy.data.objects.new('Cube.001', me_faces_002)
ob_floor_001 = bpy.data.objects.new('floor.001', me_faces_003)
ob_cube_002 = bpy.data.objects.new('Cube.002', me_faces_004)
ob_cube_003 = bpy.data.objects.new('Cube.003', me_faces_005)

# ---- transforms, parenting, visibility, modifiers, constraints
ob_cube.location = (0.0, 0.0, 0.0)
ob_cube.scale = (10.0, 15.0, 5.0)
ob_cube.lineart.crease_threshold = 0.0
ob_trim.location = (0.0, 0.0, 0.0)
ob_trim.scale = (10.0, 15.0, 5.0)
ob_trim.lineart.crease_threshold = 0.0
ob_floor.location = (0.0, 0.0, 0.0)
ob_floor.scale = (10.0, 15.0, 5.0)
ob_floor.lineart.crease_threshold = 0.0
ob_trim_001.location = (0.0, 0.0, 0.0)
ob_trim_001.scale = (10.0, 15.0, 5.0)
ob_trim_001.lineart.crease_threshold = 0.0
ob_cube_001.location = (0.0, 0.0, 0.0)
ob_cube_001.scale = (10.0, 15.0, 5.0)
ob_cube_001.lineart.crease_threshold = 0.0
ob_floor_001.location = (0.0, 0.0, 0.0)
ob_floor_001.scale = (10.0, 15.0, 5.0)
ob_floor_001.lineart.crease_threshold = 0.0
ob_cube_002.location = (0.0, 0.0, 0.0)
ob_cube_002.scale = (10.0, 15.0, 5.0)
ob_cube_002.lineart.crease_threshold = 0.0
ob_cube_003.location = (0.0, 0.0, 0.0)
ob_cube_003.scale = (10.0, 15.0, 5.0)
ob_cube_003.lineart.crease_threshold = 0.0

# ---- collection membership
col_collection.objects.link(ob_cube)
col_collection.objects.link(ob_trim)
col_collection.objects.link(ob_floor)
col_collection.objects.link(ob_trim_001)
col_collection.objects.link(ob_cube_001)
col_collection.objects.link(ob_floor_001)
col_collection.objects.link(ob_cube_002)
col_collection.objects.link(ob_cube_003)

# ---- scene / render settings (as saved in the file)
scene.frame_start = 1; scene.frame_end = 250; scene.frame_set(1)
scene.render.engine = 'BLENDER_EEVEE_NEXT'
scene.cycles.use_denoising = False
scene.cycles.samples = 128
scene.cycles.sampling_pattern = 'TABULATED_SOBOL'
scene.cycles.use_adaptive_sampling = False
scene.cycles.use_light_tree = False
scene.view_settings.view_transform = 'Filmic'
bpy.context.view_layer.update()

# ---- added for rendering (the .blend has no active camera and no usable light): camera, sun
cam_auto = bpy.data.cameras.new('AutoCamera')
cam_auto.lens = 50.0
cam_auto.sensor_width = 36.0
cam_auto.clip_end = 6075.56
ob_auto_camera = bpy.data.objects.new('AutoCamera', cam_auto)
scene.collection.objects.link(ob_auto_camera)
ob_auto_camera.location = (346.187, -415.425, 276.95)
ob_auto_camera.rotation_euler = (1.09748, -7.21219e-08, 0.694738)
scene.camera = ob_auto_camera
light_auto_sun = bpy.data.lights.new('AutoSun', 'SUN')
light_auto_sun.energy = 3.0
light_auto_sun.angle = 0.0523599
ob_auto_sun = bpy.data.objects.new('AutoSun', light_auto_sun)
scene.collection.objects.link(ob_auto_sun)
ob_auto_sun.rotation_euler = (0.872665, 0.174533, 0.523599)
bpy.context.view_layer.update()
